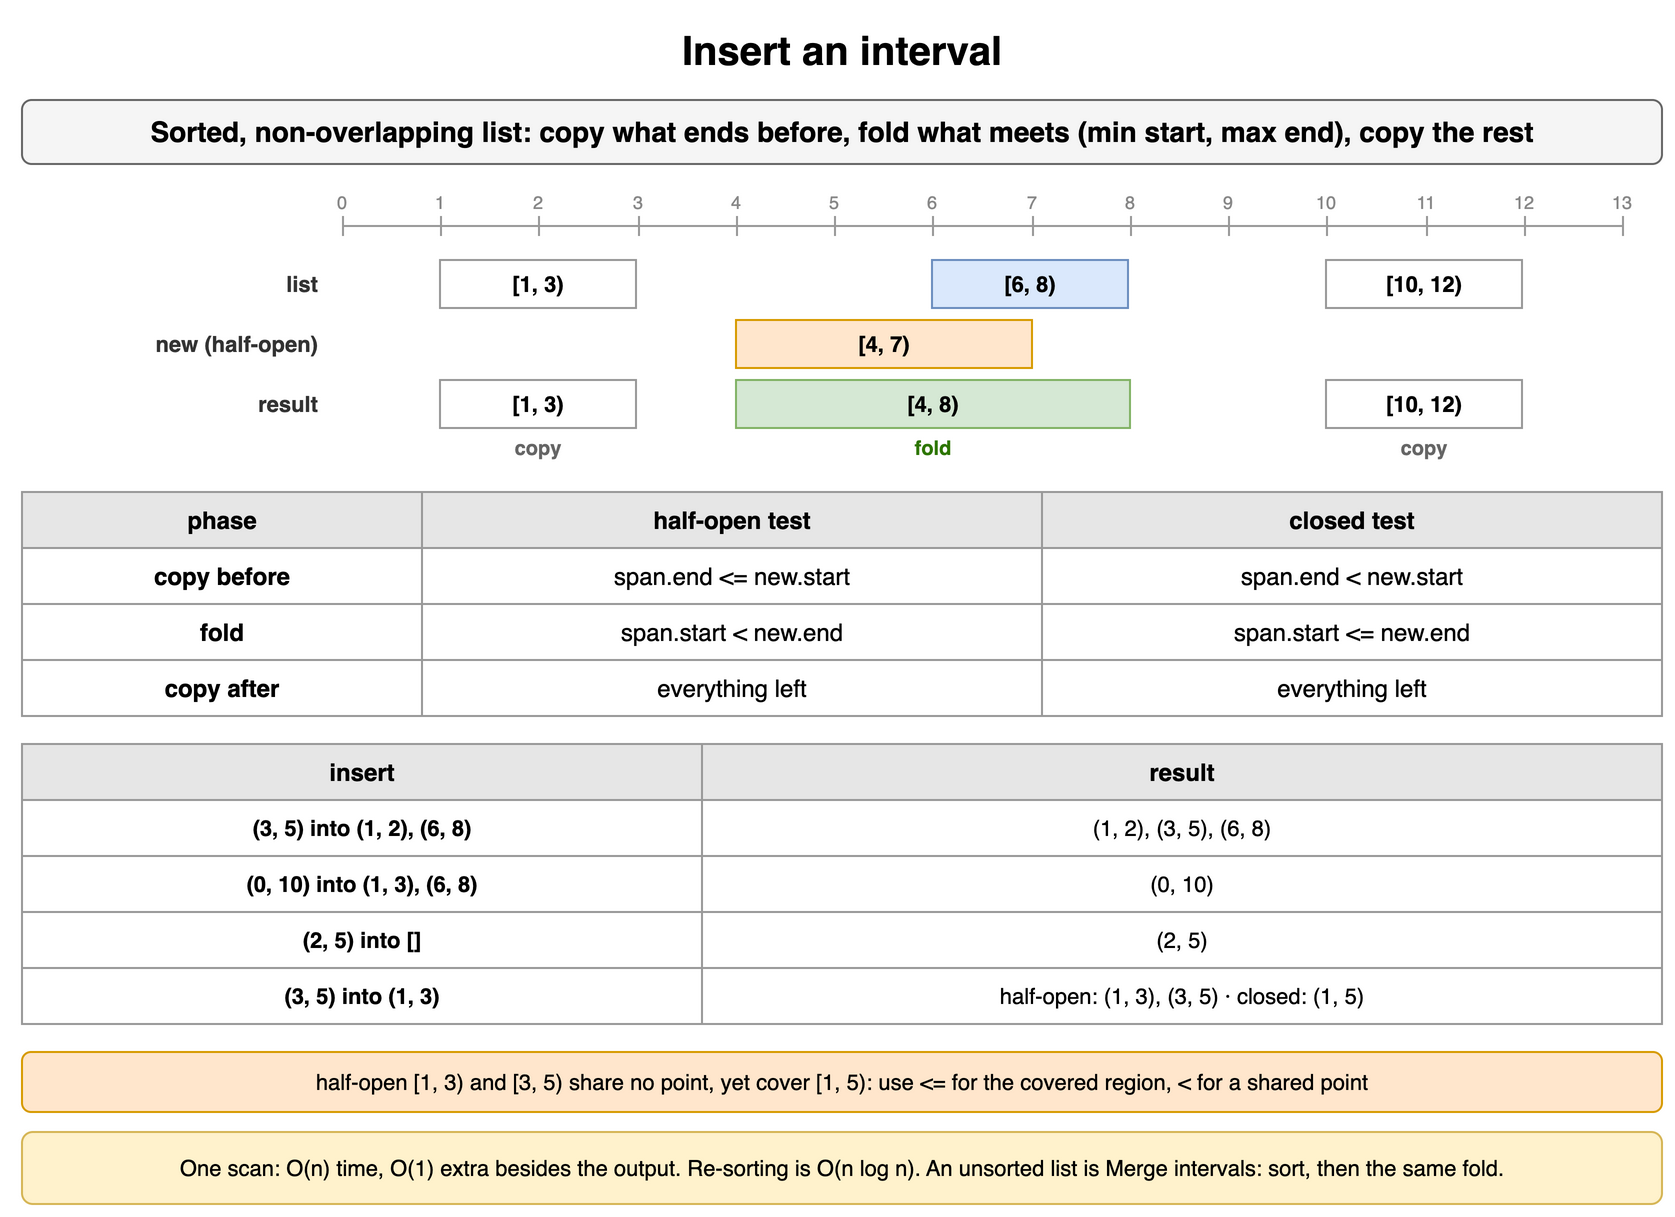

The diagram above was exported from draw.io. Its source (the exported page's mxGraphModel, read from the mxfile embedded in the PNG):
<mxGraphModel dx="900" dy="616" grid="1" gridSize="10" guides="1" tooltips="1" connect="1" arrows="1" fold="1" page="1" pageScale="1" pageWidth="900" pageHeight="616" math="0" shadow="0">
  <root>
    <mxCell id="0" />
    <mxCell id="1" parent="0" />
    <mxCell id="ic3-1" value="Insert an interval" style="text;html=1;align=center;verticalAlign=middle;whiteSpace=wrap;fontSize=20;fontStyle=1;" vertex="1" parent="1">
      <mxGeometry x="40" y="10" width="820" height="30" as="geometry" />
    </mxCell>
    <mxCell id="ic3-2" value="Sorted, non-overlapping list: copy what ends before, fold what meets (min start, max end), copy the rest" style="rounded=1;whiteSpace=wrap;html=1;fillColor=#f5f5f5;strokeColor=#666666;fontStyle=1;fontSize=14;" vertex="1" parent="1">
      <mxGeometry x="40" y="50" width="820" height="32" as="geometry" />
    </mxCell>
    <mxCell id="ic3-3" value="" style="line;strokeWidth=1;strokeColor=#999999;html=1;" vertex="1" parent="1">
      <mxGeometry x="200" y="112" width="640" height="2" as="geometry" />
    </mxCell>
    <mxCell id="ic3-4" value="0" style="text;html=1;whiteSpace=wrap;align=center;verticalAlign=middle;fontSize=9;fontColor=#888888;" vertex="1" parent="1">
      <mxGeometry x="185" y="94" width="30" height="14" as="geometry" />
    </mxCell>
    <mxCell id="ic3-5" value="" style="line;strokeWidth=1;strokeColor=#999999;html=1;direction=south;" vertex="1" parent="1">
      <mxGeometry x="200" y="108" width="1" height="10" as="geometry" />
    </mxCell>
    <mxCell id="ic3-6" value="1" style="text;html=1;whiteSpace=wrap;align=center;verticalAlign=middle;fontSize=9;fontColor=#888888;" vertex="1" parent="1">
      <mxGeometry x="234" y="94" width="30" height="14" as="geometry" />
    </mxCell>
    <mxCell id="ic3-7" value="" style="line;strokeWidth=1;strokeColor=#999999;html=1;direction=south;" vertex="1" parent="1">
      <mxGeometry x="249" y="108" width="1" height="10" as="geometry" />
    </mxCell>
    <mxCell id="ic3-8" value="2" style="text;html=1;whiteSpace=wrap;align=center;verticalAlign=middle;fontSize=9;fontColor=#888888;" vertex="1" parent="1">
      <mxGeometry x="283" y="94" width="30" height="14" as="geometry" />
    </mxCell>
    <mxCell id="ic3-9" value="" style="line;strokeWidth=1;strokeColor=#999999;html=1;direction=south;" vertex="1" parent="1">
      <mxGeometry x="298" y="108" width="1" height="10" as="geometry" />
    </mxCell>
    <mxCell id="ic3-10" value="3" style="text;html=1;whiteSpace=wrap;align=center;verticalAlign=middle;fontSize=9;fontColor=#888888;" vertex="1" parent="1">
      <mxGeometry x="333" y="94" width="30" height="14" as="geometry" />
    </mxCell>
    <mxCell id="ic3-11" value="" style="line;strokeWidth=1;strokeColor=#999999;html=1;direction=south;" vertex="1" parent="1">
      <mxGeometry x="348" y="108" width="1" height="10" as="geometry" />
    </mxCell>
    <mxCell id="ic3-12" value="4" style="text;html=1;whiteSpace=wrap;align=center;verticalAlign=middle;fontSize=9;fontColor=#888888;" vertex="1" parent="1">
      <mxGeometry x="382" y="94" width="30" height="14" as="geometry" />
    </mxCell>
    <mxCell id="ic3-13" value="" style="line;strokeWidth=1;strokeColor=#999999;html=1;direction=south;" vertex="1" parent="1">
      <mxGeometry x="397" y="108" width="1" height="10" as="geometry" />
    </mxCell>
    <mxCell id="ic3-14" value="5" style="text;html=1;whiteSpace=wrap;align=center;verticalAlign=middle;fontSize=9;fontColor=#888888;" vertex="1" parent="1">
      <mxGeometry x="431" y="94" width="30" height="14" as="geometry" />
    </mxCell>
    <mxCell id="ic3-15" value="" style="line;strokeWidth=1;strokeColor=#999999;html=1;direction=south;" vertex="1" parent="1">
      <mxGeometry x="446" y="108" width="1" height="10" as="geometry" />
    </mxCell>
    <mxCell id="ic3-16" value="6" style="text;html=1;whiteSpace=wrap;align=center;verticalAlign=middle;fontSize=9;fontColor=#888888;" vertex="1" parent="1">
      <mxGeometry x="480" y="94" width="30" height="14" as="geometry" />
    </mxCell>
    <mxCell id="ic3-17" value="" style="line;strokeWidth=1;strokeColor=#999999;html=1;direction=south;" vertex="1" parent="1">
      <mxGeometry x="495" y="108" width="1" height="10" as="geometry" />
    </mxCell>
    <mxCell id="ic3-18" value="7" style="text;html=1;whiteSpace=wrap;align=center;verticalAlign=middle;fontSize=9;fontColor=#888888;" vertex="1" parent="1">
      <mxGeometry x="530" y="94" width="30" height="14" as="geometry" />
    </mxCell>
    <mxCell id="ic3-19" value="" style="line;strokeWidth=1;strokeColor=#999999;html=1;direction=south;" vertex="1" parent="1">
      <mxGeometry x="545" y="108" width="1" height="10" as="geometry" />
    </mxCell>
    <mxCell id="ic3-20" value="8" style="text;html=1;whiteSpace=wrap;align=center;verticalAlign=middle;fontSize=9;fontColor=#888888;" vertex="1" parent="1">
      <mxGeometry x="579" y="94" width="30" height="14" as="geometry" />
    </mxCell>
    <mxCell id="ic3-21" value="" style="line;strokeWidth=1;strokeColor=#999999;html=1;direction=south;" vertex="1" parent="1">
      <mxGeometry x="594" y="108" width="1" height="10" as="geometry" />
    </mxCell>
    <mxCell id="ic3-22" value="9" style="text;html=1;whiteSpace=wrap;align=center;verticalAlign=middle;fontSize=9;fontColor=#888888;" vertex="1" parent="1">
      <mxGeometry x="628" y="94" width="30" height="14" as="geometry" />
    </mxCell>
    <mxCell id="ic3-23" value="" style="line;strokeWidth=1;strokeColor=#999999;html=1;direction=south;" vertex="1" parent="1">
      <mxGeometry x="643" y="108" width="1" height="10" as="geometry" />
    </mxCell>
    <mxCell id="ic3-24" value="10" style="text;html=1;whiteSpace=wrap;align=center;verticalAlign=middle;fontSize=9;fontColor=#888888;" vertex="1" parent="1">
      <mxGeometry x="677" y="94" width="30" height="14" as="geometry" />
    </mxCell>
    <mxCell id="ic3-25" value="" style="line;strokeWidth=1;strokeColor=#999999;html=1;direction=south;" vertex="1" parent="1">
      <mxGeometry x="692" y="108" width="1" height="10" as="geometry" />
    </mxCell>
    <mxCell id="ic3-26" value="11" style="text;html=1;whiteSpace=wrap;align=center;verticalAlign=middle;fontSize=9;fontColor=#888888;" vertex="1" parent="1">
      <mxGeometry x="727" y="94" width="30" height="14" as="geometry" />
    </mxCell>
    <mxCell id="ic3-27" value="" style="line;strokeWidth=1;strokeColor=#999999;html=1;direction=south;" vertex="1" parent="1">
      <mxGeometry x="742" y="108" width="1" height="10" as="geometry" />
    </mxCell>
    <mxCell id="ic3-28" value="12" style="text;html=1;whiteSpace=wrap;align=center;verticalAlign=middle;fontSize=9;fontColor=#888888;" vertex="1" parent="1">
      <mxGeometry x="776" y="94" width="30" height="14" as="geometry" />
    </mxCell>
    <mxCell id="ic3-29" value="" style="line;strokeWidth=1;strokeColor=#999999;html=1;direction=south;" vertex="1" parent="1">
      <mxGeometry x="791" y="108" width="1" height="10" as="geometry" />
    </mxCell>
    <mxCell id="ic3-30" value="13" style="text;html=1;whiteSpace=wrap;align=center;verticalAlign=middle;fontSize=9;fontColor=#888888;" vertex="1" parent="1">
      <mxGeometry x="825" y="94" width="30" height="14" as="geometry" />
    </mxCell>
    <mxCell id="ic3-31" value="" style="line;strokeWidth=1;strokeColor=#999999;html=1;direction=south;" vertex="1" parent="1">
      <mxGeometry x="840" y="108" width="1" height="10" as="geometry" />
    </mxCell>
    <mxCell id="ic3-32" value="list" style="text;html=1;whiteSpace=wrap;align=right;verticalAlign=middle;fontSize=11;fontColor=#333333;fontStyle=1;" vertex="1" parent="1">
      <mxGeometry x="40" y="130" width="150" height="24" as="geometry" />
    </mxCell>
    <mxCell id="ic3-33" value="[1, 3)" style="rounded=0;whiteSpace=wrap;html=1;fillColor=#ffffff;strokeColor=#999999;fontSize=11;align=center;fontStyle=1;" vertex="1" parent="1">
      <mxGeometry x="249" y="130" width="98" height="24" as="geometry" />
    </mxCell>
    <mxCell id="ic3-34" value="[6, 8)" style="rounded=0;whiteSpace=wrap;html=1;fillColor=#dae8fc;strokeColor=#6c8ebf;fontSize=11;align=center;fontStyle=1;" vertex="1" parent="1">
      <mxGeometry x="495" y="130" width="98" height="24" as="geometry" />
    </mxCell>
    <mxCell id="ic3-35" value="[10, 12)" style="rounded=0;whiteSpace=wrap;html=1;fillColor=#ffffff;strokeColor=#999999;fontSize=11;align=center;fontStyle=1;" vertex="1" parent="1">
      <mxGeometry x="692" y="130" width="98" height="24" as="geometry" />
    </mxCell>
    <mxCell id="ic3-36" value="new (half-open)" style="text;html=1;whiteSpace=wrap;align=right;verticalAlign=middle;fontSize=11;fontColor=#333333;fontStyle=1;" vertex="1" parent="1">
      <mxGeometry x="40" y="160" width="150" height="24" as="geometry" />
    </mxCell>
    <mxCell id="ic3-37" value="[4, 7)" style="rounded=0;whiteSpace=wrap;html=1;fillColor=#ffe6cc;strokeColor=#d79b00;fontSize=11;align=center;fontStyle=1;" vertex="1" parent="1">
      <mxGeometry x="397" y="160" width="148" height="24" as="geometry" />
    </mxCell>
    <mxCell id="ic3-38" value="result" style="text;html=1;whiteSpace=wrap;align=right;verticalAlign=middle;fontSize=11;fontColor=#333333;fontStyle=1;" vertex="1" parent="1">
      <mxGeometry x="40" y="190" width="150" height="24" as="geometry" />
    </mxCell>
    <mxCell id="ic3-39" value="[1, 3)" style="rounded=0;whiteSpace=wrap;html=1;fillColor=#ffffff;strokeColor=#999999;fontSize=11;align=center;fontStyle=1;" vertex="1" parent="1">
      <mxGeometry x="249" y="190" width="98" height="24" as="geometry" />
    </mxCell>
    <mxCell id="ic3-40" value="[4, 8)" style="rounded=0;whiteSpace=wrap;html=1;fillColor=#d5e8d4;strokeColor=#82b366;fontSize=11;align=center;fontStyle=1;" vertex="1" parent="1">
      <mxGeometry x="397" y="190" width="197" height="24" as="geometry" />
    </mxCell>
    <mxCell id="ic3-41" value="[10, 12)" style="rounded=0;whiteSpace=wrap;html=1;fillColor=#ffffff;strokeColor=#999999;fontSize=11;align=center;fontStyle=1;" vertex="1" parent="1">
      <mxGeometry x="692" y="190" width="98" height="24" as="geometry" />
    </mxCell>
    <mxCell id="ic3-42" value="copy" style="text;html=1;whiteSpace=wrap;align=center;verticalAlign=middle;fontSize=10;fontColor=#666666;fontStyle=1;" vertex="1" parent="1">
      <mxGeometry x="249" y="216" width="98" height="16" as="geometry" />
    </mxCell>
    <mxCell id="ic3-43" value="fold" style="text;html=1;whiteSpace=wrap;align=center;verticalAlign=middle;fontSize=10;fontColor=#2d7600;fontStyle=1;" vertex="1" parent="1">
      <mxGeometry x="397" y="216" width="197" height="16" as="geometry" />
    </mxCell>
    <mxCell id="ic3-44" value="copy" style="text;html=1;whiteSpace=wrap;align=center;verticalAlign=middle;fontSize=10;fontColor=#666666;fontStyle=1;" vertex="1" parent="1">
      <mxGeometry x="692" y="216" width="98" height="16" as="geometry" />
    </mxCell>
    <mxCell id="ic3-45" value="phase" style="whiteSpace=wrap;html=1;fillColor=#e6e6e6;strokeColor=#999999;fontStyle=1;fontSize=12;" vertex="1" parent="1">
      <mxGeometry x="40" y="246" width="200" height="28" as="geometry" />
    </mxCell>
    <mxCell id="ic3-46" value="half-open test" style="whiteSpace=wrap;html=1;fillColor=#e6e6e6;strokeColor=#999999;fontStyle=1;fontSize=12;" vertex="1" parent="1">
      <mxGeometry x="240" y="246" width="310" height="28" as="geometry" />
    </mxCell>
    <mxCell id="ic3-47" value="closed test" style="whiteSpace=wrap;html=1;fillColor=#e6e6e6;strokeColor=#999999;fontStyle=1;fontSize=12;" vertex="1" parent="1">
      <mxGeometry x="550" y="246" width="310" height="28" as="geometry" />
    </mxCell>
    <mxCell id="ic3-48" value="copy before" style="whiteSpace=wrap;html=1;strokeColor=#999999;fontSize=12;fillColor=#ffffff;fontStyle=1;" vertex="1" parent="1">
      <mxGeometry x="40" y="274" width="200" height="28" as="geometry" />
    </mxCell>
    <mxCell id="ic3-49" value="span.end &lt;= new.start" style="whiteSpace=wrap;html=1;strokeColor=#999999;fontSize=12;fillColor=#ffffff;" vertex="1" parent="1">
      <mxGeometry x="240" y="274" width="310" height="28" as="geometry" />
    </mxCell>
    <mxCell id="ic3-50" value="span.end &lt; new.start" style="whiteSpace=wrap;html=1;strokeColor=#999999;fontSize=12;fillColor=#ffffff;" vertex="1" parent="1">
      <mxGeometry x="550" y="274" width="310" height="28" as="geometry" />
    </mxCell>
    <mxCell id="ic3-51" value="fold" style="whiteSpace=wrap;html=1;strokeColor=#999999;fontSize=12;fillColor=#ffffff;fontStyle=1;" vertex="1" parent="1">
      <mxGeometry x="40" y="302" width="200" height="28" as="geometry" />
    </mxCell>
    <mxCell id="ic3-52" value="span.start &lt; new.end" style="whiteSpace=wrap;html=1;strokeColor=#999999;fontSize=12;fillColor=#ffffff;" vertex="1" parent="1">
      <mxGeometry x="240" y="302" width="310" height="28" as="geometry" />
    </mxCell>
    <mxCell id="ic3-53" value="span.start &lt;= new.end" style="whiteSpace=wrap;html=1;strokeColor=#999999;fontSize=12;fillColor=#ffffff;" vertex="1" parent="1">
      <mxGeometry x="550" y="302" width="310" height="28" as="geometry" />
    </mxCell>
    <mxCell id="ic3-54" value="copy after" style="whiteSpace=wrap;html=1;strokeColor=#999999;fontSize=12;fillColor=#ffffff;fontStyle=1;" vertex="1" parent="1">
      <mxGeometry x="40" y="330" width="200" height="28" as="geometry" />
    </mxCell>
    <mxCell id="ic3-55" value="everything left" style="whiteSpace=wrap;html=1;strokeColor=#999999;fontSize=12;fillColor=#ffffff;" vertex="1" parent="1">
      <mxGeometry x="240" y="330" width="310" height="28" as="geometry" />
    </mxCell>
    <mxCell id="ic3-56" value="everything left" style="whiteSpace=wrap;html=1;strokeColor=#999999;fontSize=12;fillColor=#ffffff;" vertex="1" parent="1">
      <mxGeometry x="550" y="330" width="310" height="28" as="geometry" />
    </mxCell>
    <mxCell id="ic3-57" value="insert" style="whiteSpace=wrap;html=1;fillColor=#e6e6e6;strokeColor=#999999;fontStyle=1;fontSize=12;" vertex="1" parent="1">
      <mxGeometry x="40" y="372" width="340" height="28" as="geometry" />
    </mxCell>
    <mxCell id="ic3-58" value="result" style="whiteSpace=wrap;html=1;fillColor=#e6e6e6;strokeColor=#999999;fontStyle=1;fontSize=12;" vertex="1" parent="1">
      <mxGeometry x="380" y="372" width="480" height="28" as="geometry" />
    </mxCell>
    <mxCell id="ic3-59" value="(3, 5) into (1, 2), (6, 8)" style="whiteSpace=wrap;html=1;strokeColor=#999999;fontSize=11;fillColor=#ffffff;fontStyle=1;" vertex="1" parent="1">
      <mxGeometry x="40" y="400" width="340" height="28" as="geometry" />
    </mxCell>
    <mxCell id="ic3-60" value="(1, 2), (3, 5), (6, 8)" style="whiteSpace=wrap;html=1;strokeColor=#999999;fontSize=11;fillColor=#ffffff;" vertex="1" parent="1">
      <mxGeometry x="380" y="400" width="480" height="28" as="geometry" />
    </mxCell>
    <mxCell id="ic3-61" value="(0, 10) into (1, 3), (6, 8)" style="whiteSpace=wrap;html=1;strokeColor=#999999;fontSize=11;fillColor=#ffffff;fontStyle=1;" vertex="1" parent="1">
      <mxGeometry x="40" y="428" width="340" height="28" as="geometry" />
    </mxCell>
    <mxCell id="ic3-62" value="(0, 10)" style="whiteSpace=wrap;html=1;strokeColor=#999999;fontSize=11;fillColor=#ffffff;" vertex="1" parent="1">
      <mxGeometry x="380" y="428" width="480" height="28" as="geometry" />
    </mxCell>
    <mxCell id="ic3-63" value="(2, 5) into []" style="whiteSpace=wrap;html=1;strokeColor=#999999;fontSize=11;fillColor=#ffffff;fontStyle=1;" vertex="1" parent="1">
      <mxGeometry x="40" y="456" width="340" height="28" as="geometry" />
    </mxCell>
    <mxCell id="ic3-64" value="(2, 5)" style="whiteSpace=wrap;html=1;strokeColor=#999999;fontSize=11;fillColor=#ffffff;" vertex="1" parent="1">
      <mxGeometry x="380" y="456" width="480" height="28" as="geometry" />
    </mxCell>
    <mxCell id="ic3-65" value="(3, 5) into (1, 3)" style="whiteSpace=wrap;html=1;strokeColor=#999999;fontSize=11;fillColor=#ffffff;fontStyle=1;" vertex="1" parent="1">
      <mxGeometry x="40" y="484" width="340" height="28" as="geometry" />
    </mxCell>
    <mxCell id="ic3-66" value="half-open: (1, 3), (3, 5) · closed: (1, 5)" style="whiteSpace=wrap;html=1;strokeColor=#999999;fontSize=11;fillColor=#ffffff;" vertex="1" parent="1">
      <mxGeometry x="380" y="484" width="480" height="28" as="geometry" />
    </mxCell>
    <mxCell id="ic3-67" value="half-open [1, 3) and [3, 5) share no point, yet cover [1, 5): use &lt;= for the covered region, &lt; for a shared point" style="rounded=1;whiteSpace=wrap;html=1;fillColor=#ffe6cc;strokeColor=#d79b00;fontSize=11;align=center;" vertex="1" parent="1">
      <mxGeometry x="40" y="526" width="820" height="30" as="geometry" />
    </mxCell>
    <mxCell id="ic3-68" value="One scan: O(n) time, O(1) extra besides the output. Re-sorting is O(n log n). An unsorted list is Merge intervals: sort, then the same fold." style="rounded=1;whiteSpace=wrap;html=1;fillColor=#fff2cc;strokeColor=#d6b656;fontSize=11;align=center;" vertex="1" parent="1">
      <mxGeometry x="40" y="566" width="820" height="36" as="geometry" />
    </mxCell>
  </root>
</mxGraphModel>